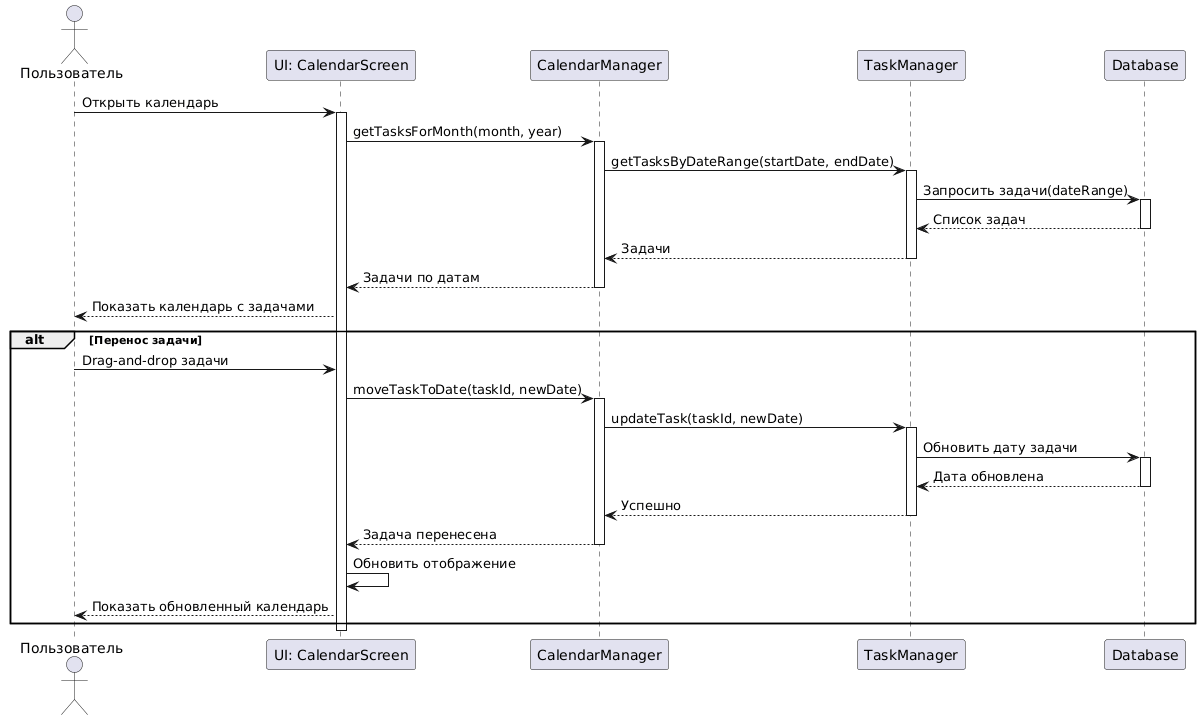

The diagram above was rendered by PlantUML. Its source (embedded in the PNG):
@startuml
actor Пользователь as User
participant "UI: CalendarScreen" as UI
participant "CalendarManager" as CM
participant "TaskManager" as TM
participant "Database" as DB

User -> UI: Открыть календарь
activate UI
UI -> CM: getTasksForMonth(month, year)
activate CM
CM -> TM: getTasksByDateRange(startDate, endDate)
activate TM
TM -> DB: Запросить задачи(dateRange)
activate DB
DB --> TM: Список задач
deactivate DB
TM --> CM: Задачи
deactivate TM
CM --> UI: Задачи по датам
deactivate CM
UI --> User: Показать календарь с задачами

alt Перенос задачи
    User -> UI: Drag-and-drop задачи
    UI -> CM: moveTaskToDate(taskId, newDate)
    activate CM
    CM -> TM: updateTask(taskId, newDate)
    activate TM
    TM -> DB: Обновить дату задачи
    activate DB
    DB --> TM: Дата обновлена
    deactivate DB
    TM --> CM: Успешно
    deactivate TM
    CM --> UI: Задача перенесена
    deactivate CM
    UI -> UI: Обновить отображение
    UI --> User: Показать обновленный календарь
end
deactivate UI
@enduml